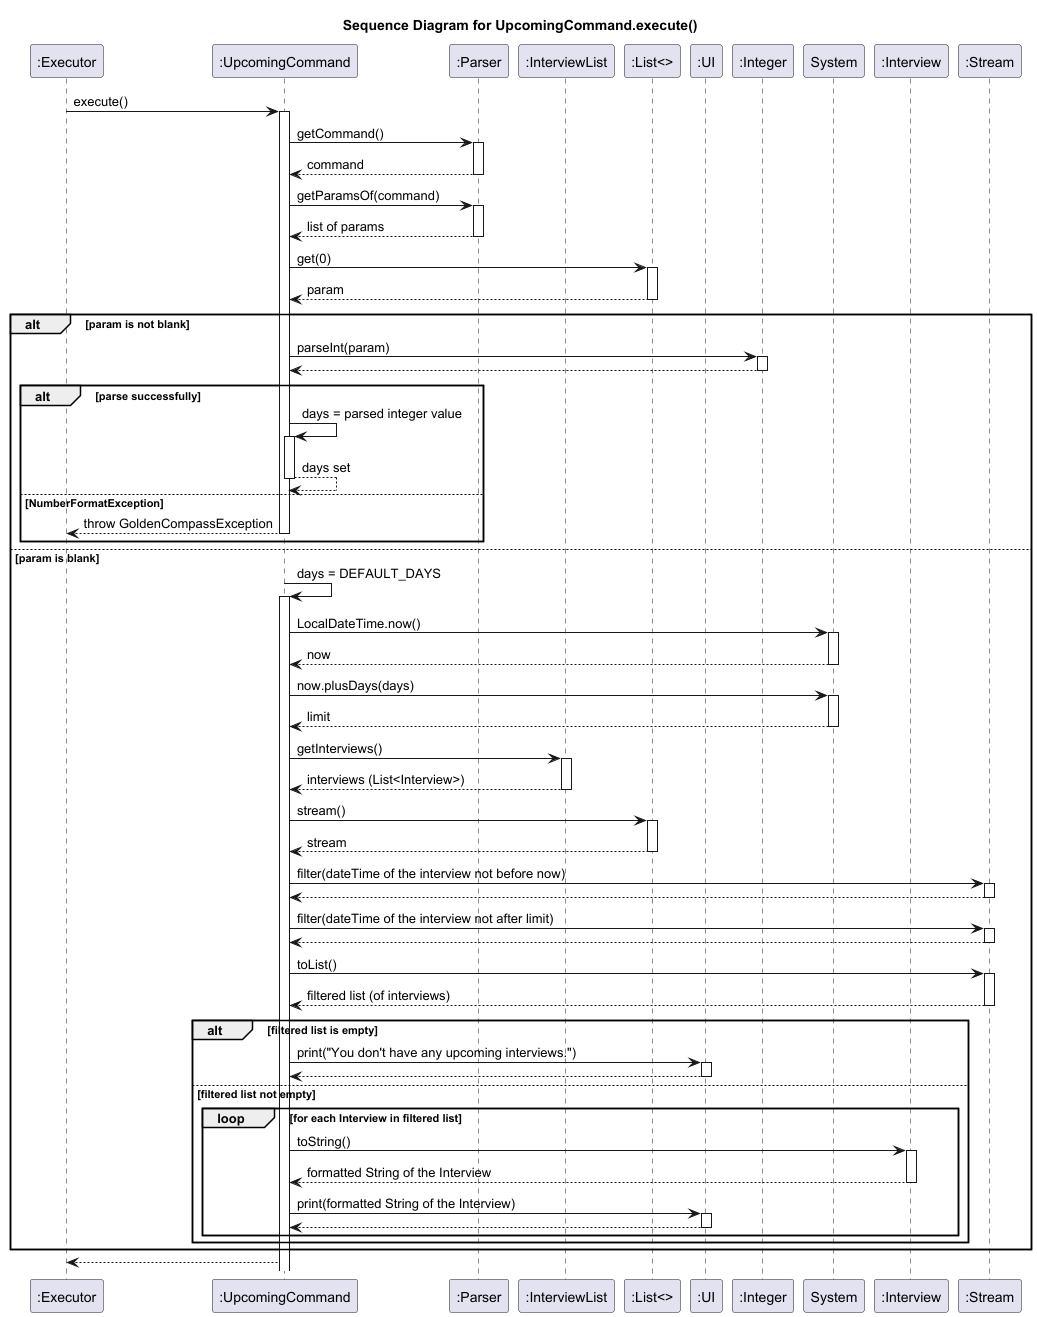

The diagram above was rendered by PlantUML. Its source (embedded in the PNG):
@startuml
title Sequence Diagram for UpcomingCommand.execute()

participant ":Executor" as E
participant ":UpcomingCommand" as UC
participant ":Parser" as P
participant ":InterviewList" as IL
participant ":List<>" as L
participant ":UI" as UI
participant ":Integer" as I
participant "System" as Sys
participant ":Interview" as Int
participant ":Stream" as S

E -> UC: execute()
activate UC
UC -> P: getCommand()
activate P
P --> UC: command
deactivate P

UC -> P: getParamsOf(command)
activate P
P --> UC: list of params
deactivate P

UC -> L: get(0)
activate L
L --> UC: param
deactivate L

alt param is not blank
    UC -> I: parseInt(param)
    activate I
    I --> UC
    deactivate I
    alt parse successfully
    UC -> UC: days = parsed integer value
    activate UC
    UC --> UC: days set
    deactivate UC
    else NumberFormatException
    UC --> E: throw GoldenCompassException
    deactivate UC
    end
else param is blank
UC -> UC: days = DEFAULT_DAYS
activate UC

UC -> Sys: LocalDateTime.now()
activate Sys
Sys --> UC: now
deactivate Sys

UC -> Sys: now.plusDays(days)
activate Sys
Sys --> UC: limit
deactivate Sys

UC -> IL: getInterviews()
activate IL
IL --> UC: interviews (List<Interview>)
deactivate IL

UC -> L: stream()
activate L
L --> UC: stream
deactivate L
UC -> S: filter(dateTime of the interview not before now)
activate S
S --> UC
deactivate S
UC -> S: filter(dateTime of the interview not after limit)
activate S
S --> UC
deactivate S
UC -> S: toList()
activate S
S --> UC: filtered list (of interviews)
deactivate S


alt filtered list is empty
    UC -> UI: print("You don't have any upcoming interviews.")
    activate UI
    UI --> UC:
    deactivate UI
else filtered list not empty
    loop for each Interview in filtered list
        UC -> Int: toString()
        activate Int
        Int --> UC: formatted String of the Interview
        deactivate Int
        UC -> UI: print(formatted String of the Interview)
        activate UI
        UI --> UC:
        deactivate UI
    end
end
end
UC --> E
@enduml